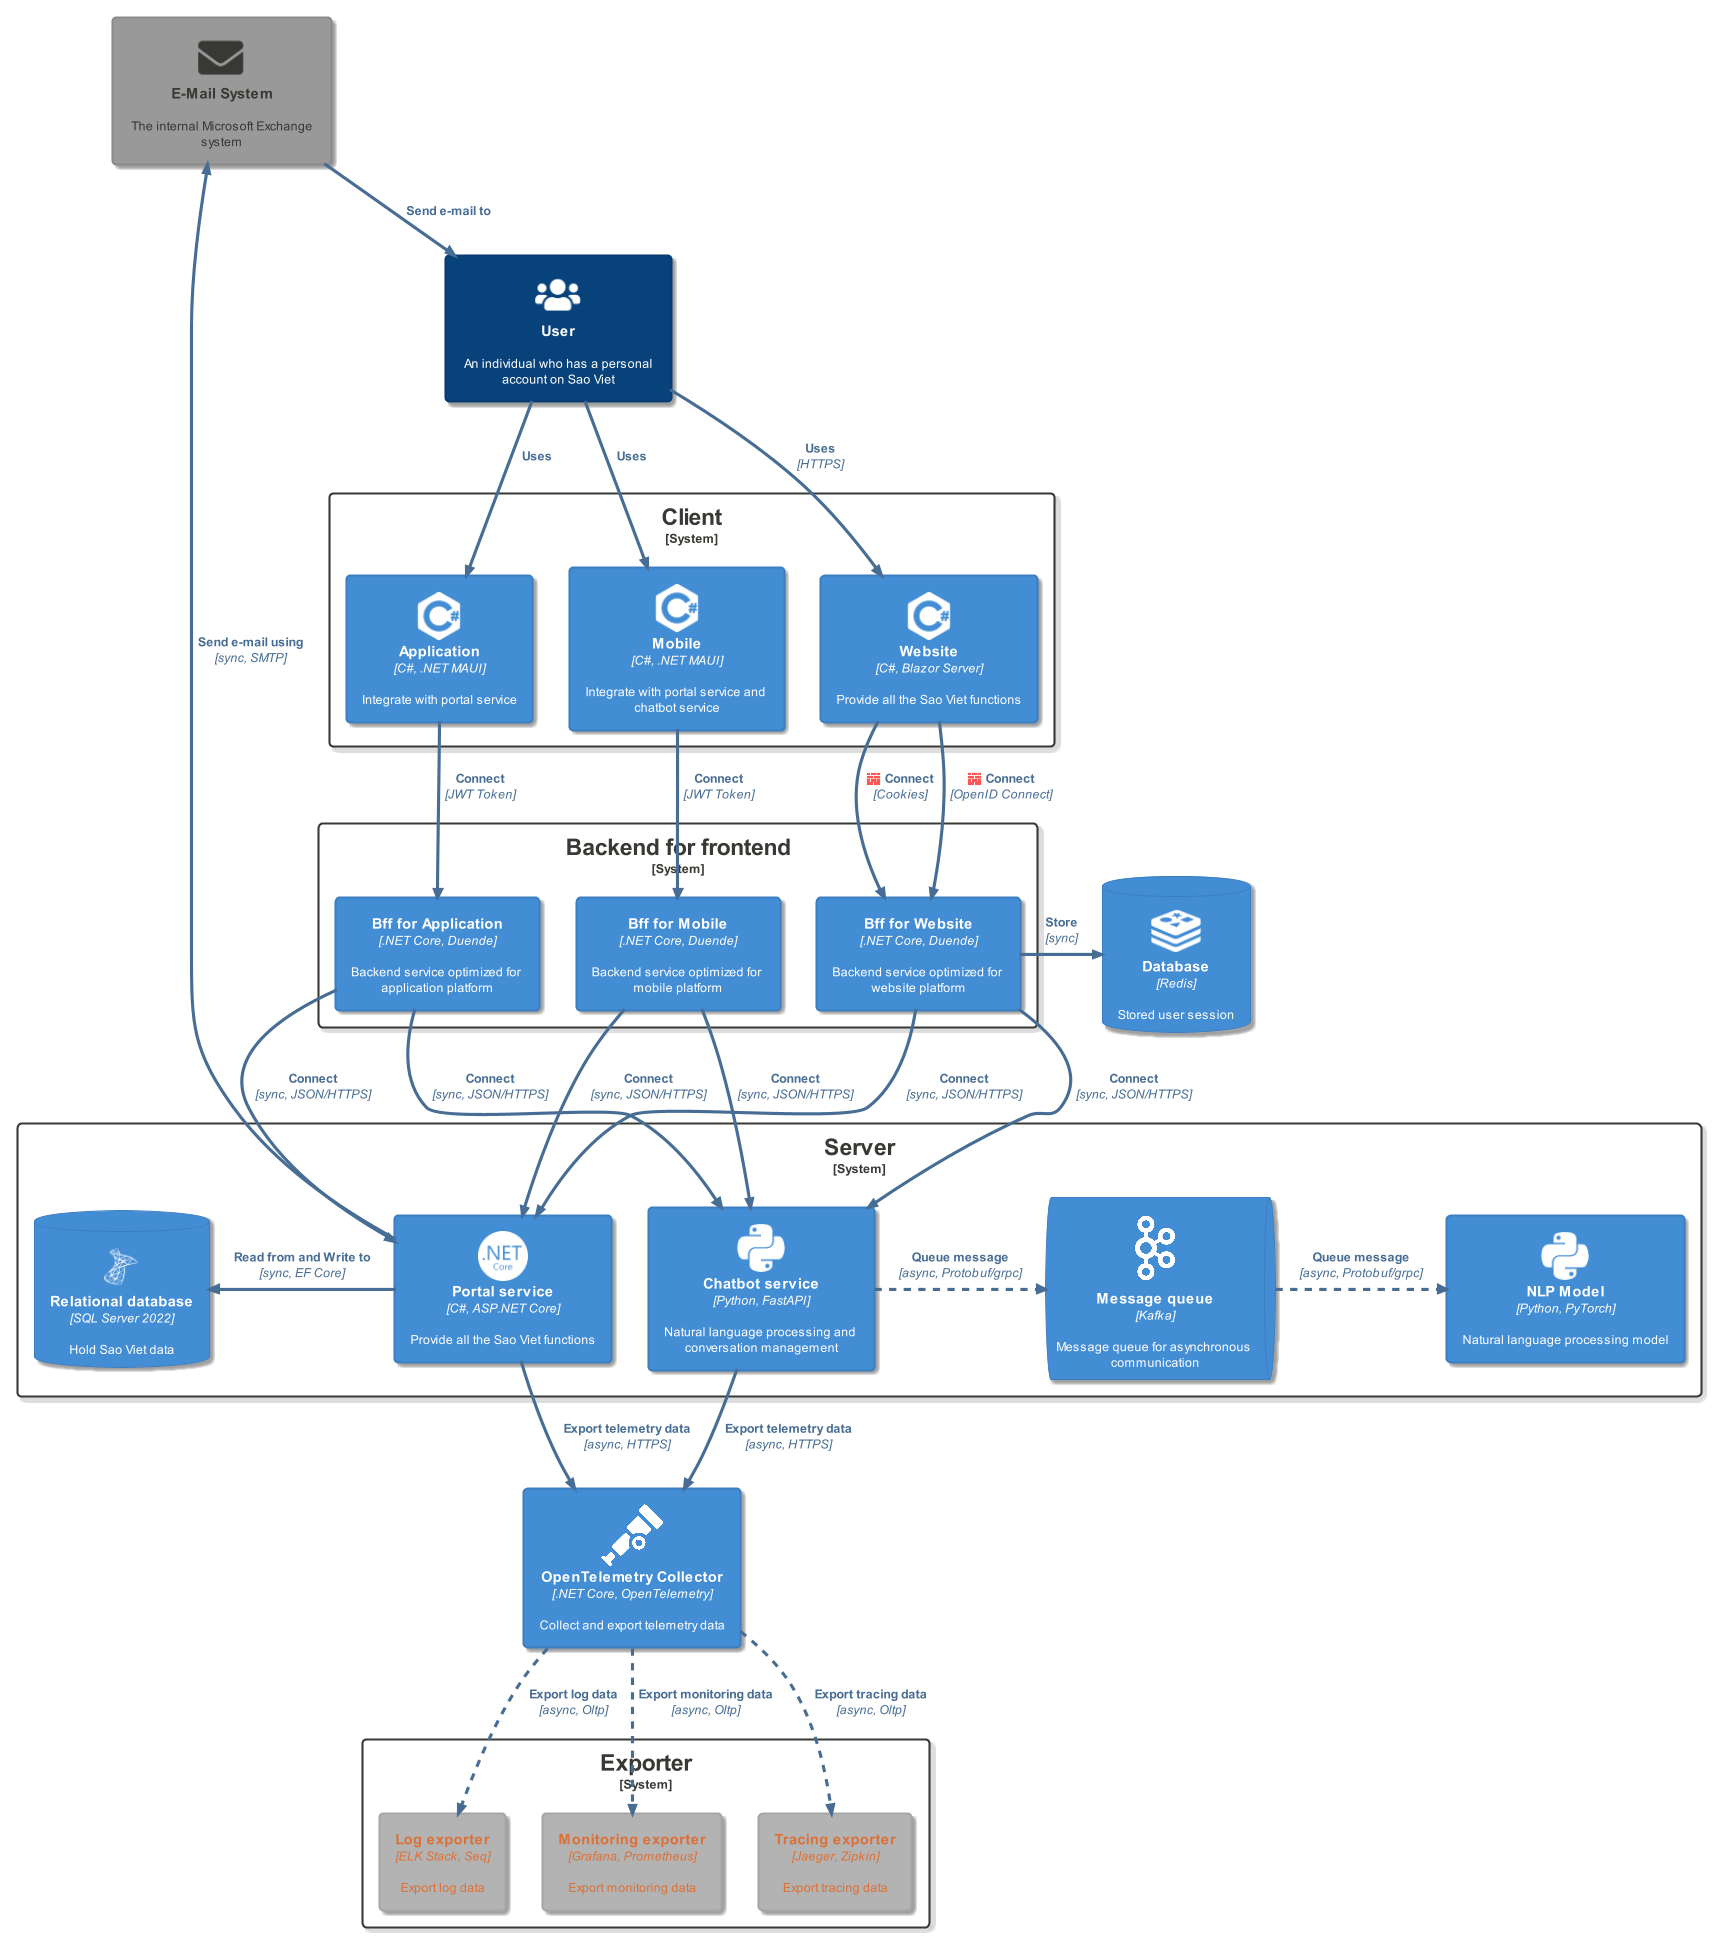

The diagram above was rendered by PlantUML. Its source (embedded in the PNG):
@startuml SaoVietArchitecture C4

!theme C4_sandstone from https://raw.githubusercontent.com/plantuml-stdlib/C4-PlantUML/master/themes
!includeurl https://raw.githubusercontent.com/RicardoNiepel/C4-PlantUML/v2.3.0/C4_Context.puml
!includeurl https://raw.githubusercontent.com/RicardoNiepel/C4-PlantUML/v2.3.0/C4_Container.puml
!includeurl https://raw.githubusercontent.com/RicardoNiepel/C4-PlantUML/v2.3.0/C4_Component.puml
!define DEVICONS https://raw.githubusercontent.com/tupadr3/plantuml-icon-font-sprites/master/devicons2
!define DEVICONSOLD https://raw.githubusercontent.com/tupadr3/plantuml-icon-font-sprites/master/devicons
!define FONTAWESOME https://raw.githubusercontent.com/tupadr3/plantuml-icon-font-sprites/v2.4.0/font-awesome-5

!include FONTAWESOME/users.puml
!include FONTAWESOME/envelope.puml
!include DEVICONS/csharp.puml
!include DEVICONS/redis.puml
!include DEVICONS/dotnetcore.puml
!include DEVICONS/python.puml
!include DEVICONSOLD/msql_server.puml

!include <office/Concepts/firewall>

HIDE_STEREOTYPE()
SHOW_PERSON_PORTRAIT()

skinparam shadowing true
skinparam handwritten false
skinparam defaultTextAlignment center

AddRelTag("async", $textColor=$ARROW_FONT_COLOR, $lineColor=$ARROW_COLOR, $lineStyle=DashedLine(), $legendText="async call")

AddRelTag("firewall", $textColor="$ARROW_FONT_COLOR", $lineColor="$ARROW_COLOR", $sprite="firewall,scale=0.3,color=red", $legendText="firewall")

Person(User, "User", "An individual who has a personal account on Sao Viet", $sprite="users")

System_Boundary(client, "Client") {
	Container(application, "Application", "C#, .NET MAUI", "Integrate with portal service", $sprite="csharp")
	Container(mobile, "Mobile", "C#, .NET MAUI", "Integrate with portal service and chatbot service", $sprite="csharp")
	Container(website, "Website", "C#, Blazor Server", "Provide all the Sao Viet functions", $sprite="csharp")
}

System_Boundary(bff, "Backend for frontend") {
	Container(bffMobile, "Bff for Mobile", ".NET Core, Duende", "Backend service optimized for mobile platform")
	Container(bffApplication, "Bff for Application", ".NET Core, Duende", "Backend service optimized for application platform")
	Container(bffWebsite, "Bff for Website", ".NET Core, Duende", "Backend service optimized for website platform")
}

ContainerDb(sdb, "Database", "Redis", "Stored user session", $sprite="redis")

System_Boundary(server, "Server") {
	Container(portal, "Portal service", "C#, ASP.NET Core", "Provide all the Sao Viet functions", $sprite="dotnetcore")
	Container(chatbot, "Chatbot service", "Python, FastAPI", "Natural language processing and conversation management", $sprite="python")
	ContainerDb(database, "Relational database", "SQL Server 2022", "Hold Sao Viet data", $sprite="msql_server")
	Container(model, "NLP Model", "Python, PyTorch", "Natural language processing model", $sprite="python")
	ContainerQueue(Kafka, "Message queue", "Kafka", "Message queue for asynchronous communication", $sprite="img:https://svn.apache.org/repos/asf/kafka/site/logos/originals/png/ICON%20-%20White%20on%20Transparent.png{scale=0.15}")
}

Container(otelCollector, "OpenTelemetry Collector", ".NET Core, OpenTelemetry", "Collect and export telemetry data", $sprite="img:https://cncf-branding.netlify.app/img/projects/opentelemetry/icon/white/opentelemetry-icon-white.png{scale=0.03}")

System_Boundary(exporter, "Exporter") {
	Container_Ext(log, "Log exporter", "ELK Stack, Seq", "Export log data")
	Container_Ext(monitoring, "Monitoring exporter", "Grafana, Prometheus", "Export monitoring data")
	Container_Ext(tracing, "Tracing exporter", "Jaeger, Zipkin", "Export tracing data")
}

System_Ext(email_system, "E-Mail System", "The internal Microsoft Exchange system", "envelope")

Rel(User, application, "Uses")
Rel(User, mobile, "Uses")
Rel(User, website, "Uses", "HTTPS")
Rel(application, bffApplication, "Connect", "JWT Token")
Rel(mobile, bffMobile, "Connect", "JWT Token")
Rel(website, bffWebsite, "Connect", "Cookies", $tags="firewall")
Rel(website, bffWebsite, "Connect", "OpenID Connect",  $tags="firewall")
Rel_R(bffWebsite,sdb, "Store", "sync")
Rel(bffMobile, portal, "Connect", "sync, JSON/HTTPS")
Rel(bffApplication, portal, "Connect", "sync, JSON/HTTPS")
Rel(bffWebsite, portal, "Connect", "sync, JSON/HTTPS")
Rel(bffWebsite, chatbot, "Connect", "sync, JSON/HTTPS")
Rel(bffMobile, chatbot, "Connect", "sync, JSON/HTTPS")
Rel(bffApplication, chatbot, "Connect", "sync, JSON/HTTPS")
Rel_L(portal, database, "Read from and Write to", "sync, EF Core")
Rel_R(chatbot, Kafka, "Queue message", "async, Protobuf/grpc", $tags="async")
Rel_R(Kafka, model, "Queue message", "async, Protobuf/grpc", $tags="async")
Rel_D(portal, otelCollector, "Export telemetry data", "async, HTTPS")
Rel_D(chatbot, otelCollector, "Export telemetry data", "async, HTTPS")
Rel(otelCollector, log, "Export log data", "async, Oltp", $tags="async")
Rel(otelCollector, monitoring, "Export monitoring data", "async, Oltp", $tags="async")
Rel(otelCollector, tracing, "Export tracing data", "async, Oltp", $tags="async")
Rel(portal, email_system, "Send e-mail using", "sync, SMTP")
Rel(email_system, User, "Send e-mail to")

@enduml